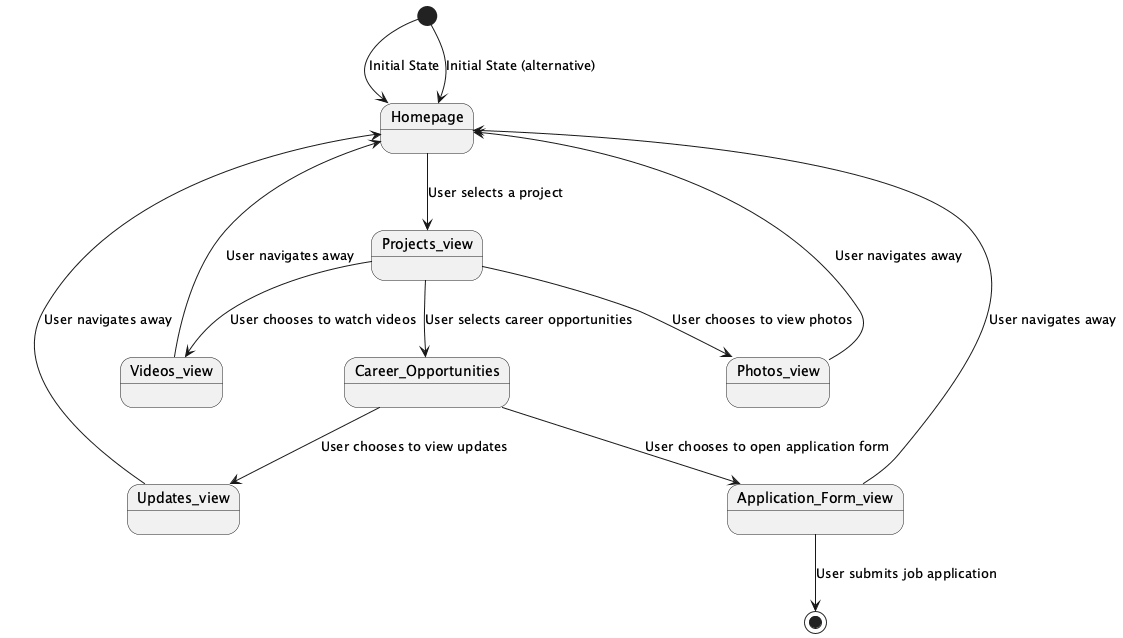

The diagram above was rendered by PlantUML. Its source (embedded in the PNG):
@startuml
[*] --> Homepage : Initial State
Homepage --> Projects_view : User selects a project
Projects_view --> Photos_view : User chooses to view photos
Projects_view --> Videos_view : User chooses to watch videos
Projects_view --> Career_Opportunities : User selects career opportunities
Career_Opportunities --> Updates_view : User chooses to view updates
Career_Opportunities --> Application_Form_view : User chooses to open application form
Updates_view --> Homepage : User navigates away
Application_Form_view --> Homepage : User navigates away
Photos_view --> Homepage : User navigates away
Videos_view --> Homepage : User navigates away
Application_Form_view --> [*] : User submits job application
[*] --> Homepage : Initial State (alternative)
@enduml